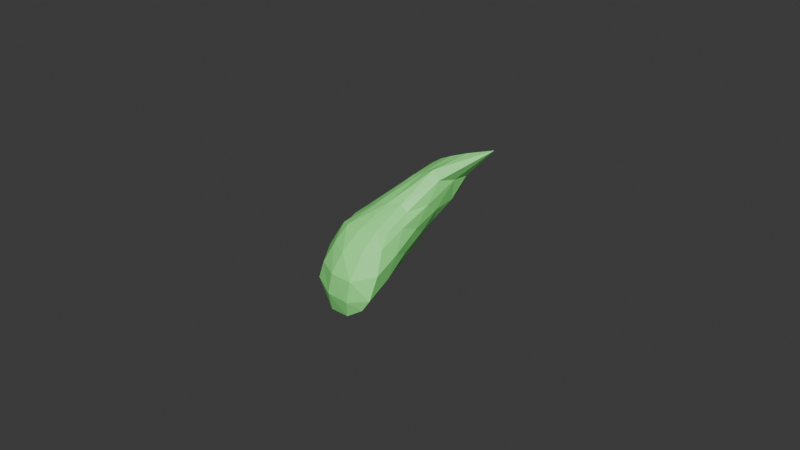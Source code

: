# Source: Gallbladder.blend  (saved by Blender 5.0.118; exported with 4.5.12 LTS)
import bpy
from mathutils import Matrix  # noqa: F401  (used for matrix-valued properties, if any)

bpy.ops.wm.read_factory_settings(use_empty=True)
scene = bpy.context.scene
scene.name = 'Scene'

# ---- collections
col_collection = bpy.data.collections.new('Collection'); scene.collection.children.link(col_collection)

# ---- materials (node trees are filled in below, after node groups)
mat_gallbladder_001 = bpy.data.materials.new('Gallbladder.001')
mat_gallbladder_001.use_backface_culling_lightprobe_volume = False

# ---- material node trees
mat_gallbladder_001.use_nodes = True; mat_gallbladder_001.node_tree.nodes.clear()
_N = mat_gallbladder_001.node_tree.nodes; _L = mat_gallbladder_001.node_tree.links
n0 = _N.new('ShaderNodeBsdfPrincipled'); n0.name = 'Principled BSDF'; n0.location = (-200, 100)
n0.inputs[0].default_value = (0.288, 1.0, 0.2603, 1.0)
n1 = _N.new('ShaderNodeOutputMaterial'); n1.name = 'Material Output'; n1.location = (200, 100)
_L.new(n0.outputs[0], n1.inputs[0])
n1.is_active_output = True

# ---- world
world_world = bpy.data.worlds.new('World'); scene.world = world_world
world_world.use_nodes = True; world_world.node_tree.nodes.clear()
_N = world_world.node_tree.nodes; _L = world_world.node_tree.links
n0 = _N.new('ShaderNodeOutputWorld'); n0.name = 'World Output'; n0.location = (200, 100)
n1 = _N.new('ShaderNodeBackground'); n1.name = 'Background'; n1.location = (-200, 100)
n1.inputs[0].default_value = (0.05088, 0.05088, 0.05088, 1.0)
_L.new(n1.outputs[0], n0.inputs[0])
n0.is_active_output = True
world_world.color = (0.05088, 0.05088, 0.05088)
world_world.sun_shadow_jitter_overblur = 0.0

# ---- meshes
me_cube_004 = bpy.data.meshes.new('Cube.004')
me_cube_004.from_pydata([(-6.523, -7.134, 117.0), (-5.988, -6.922, 118.8), (-5.734, -4.313, 117.8), (-4.554, -3.66, 120.2), (-4.32, -8.023, 116.8), (-4.416, -6.706, 118.9), (-4.448, -5.026, 118.1), (-3.201, -3.713, 120.7), (-6.435, -5.596, 116.8), (-6.385, -7.147, 118.0), (-5.351, -4.957, 119.6), (-5.088, -3.433, 119.2), (-4.969, -4.66, 117.9), (-3.913, -3.731, 120.4), (-3.932, -4.234, 119.2), (-4.465, -6.313, 117.4), (-3.884, -4.972, 120.1), (-4.027, -7.657, 117.9), (-5.549, -8.027, 116.4), (-5.154, -7.197, 118.9), (-4.499, -4.961, 120.2), (-5.351, -6.145, 116.8), (-5.337, -8.225, 117.8), (-4.118, -5.751, 118.7), (-4.287, -3.499, 119.3), (-6.273, -5.041, 118.4), (-6.576, -6.569, 116.9), (-6.192, -7.036, 118.4), (-4.883, -4.064, 120.1), (-5.482, -3.959, 118.4), (-5.37, -4.446, 117.8), (-3.498, -3.71, 120.6), (-4.246, -4.719, 118.6), (-4.468, -5.526, 117.8), (-4.288, -5.969, 119.3), (-4.057, -7.985, 117.2), (-4.792, -8.171, 116.5), (-5.658, -7.131, 118.9), (-6.108, -4.735, 117.1), (-6.521, -7.179, 117.4), (-5.77, -6.038, 119.1), (-4.775, -3.522, 119.8), (-4.646, -4.866, 118.0), (-4.26, -3.683, 120.3), (-3.604, -3.959, 120.0), (-4.419, -7.219, 117.0), (-2.758, -3.743, 121.0), (-4.288, -7.134, 118.5), (-6.304, -7.575, 116.7), (-4.664, -6.993, 118.9), (-4.884, -6.098, 119.5), (-4.054, -4.174, 120.6), (-4.102, -4.963, 120.4), (-4.896, -4.939, 120.0), (-5.466, -7.068, 116.6), (-5.186, -5.301, 117.3), (-5.894, -5.876, 116.5), (-4.862, -6.3, 117.0), (-6.028, -7.828, 117.8), (-4.559, -8.282, 117.8), (-5.453, -8.27, 117.1), (-5.244, -7.817, 118.4), (-4.115, -6.684, 118.2), (-3.989, -4.925, 119.1), (-4.238, -6.106, 118.0), (-3.987, -5.343, 119.4), (-4.026, -3.751, 119.3), (-4.631, -3.325, 119.3), (-4.673, -4.084, 118.6), (-4.035, -3.542, 119.9), (-5.706, -4.071, 118.8), (-6.483, -6.204, 118.1), (-6.391, -5.332, 117.6), (-5.826, -4.961, 119.1), (-5.322, -3.926, 119.6), (-3.756, -3.699, 120.0), (-4.207, -6.272, 118.9), (-5.819, -7.559, 118.4), (-4.882, -7.203, 116.7), (-5.296, -6.058, 119.4), (-4.508, -5.996, 119.5), (-3.533, -4.063, 120.8), (-4.45, -4.13, 120.4), (-6.078, -6.797, 116.6), (-5.669, -5.05, 117.1), (-4.78, -5.479, 117.5), (-6.215, -7.85, 117.2), (-4.65, -8.346, 117.1), (-4.678, -7.614, 118.4), (-4.156, -7.033, 117.5), (-4.234, -5.317, 118.4), (-3.705, -4.421, 120.0), (-4.395, -4.339, 118.6), (-5.044, -3.917, 118.5), (-4.349, -3.427, 119.9), (-6.074, -4.354, 117.9), (-6.595, -6.346, 117.5), (-6.27, -6.115, 118.7)], [], [(25, 73, 74, 70), (73, 10, 28, 74), (74, 28, 3, 41), (70, 74, 41, 11), (24, 69, 75, 66), (69, 13, 31, 75), (75, 31, 7, 44), (66, 75, 44, 14), (23, 65, 76, 62), (65, 16, 34, 76), (76, 34, 5, 47), (62, 76, 47, 17), (22, 61, 77, 58), (61, 19, 37, 77), (77, 37, 1, 27), (58, 77, 27, 9), (21, 57, 78, 54), (57, 15, 45, 78), (78, 45, 4, 36), (54, 78, 36, 18), (20, 53, 79, 50), (53, 10, 40, 79), (79, 40, 1, 37), (50, 79, 37, 19), (16, 52, 80, 34), (52, 20, 50, 80), (80, 50, 19, 49), (34, 80, 49, 5), (7, 31, 81, 46), (31, 13, 51, 81), (81, 51, 20, 52), (46, 81, 52, 16), (13, 43, 82, 51), (43, 3, 28, 82), (82, 28, 10, 53), (51, 82, 53, 20), (8, 56, 83, 26), (56, 21, 54, 83), (83, 54, 18, 48), (26, 83, 48, 0), (2, 30, 84, 38), (30, 12, 55, 84), (84, 55, 21, 56), (38, 84, 56, 8), (12, 42, 85, 55), (42, 6, 33, 85), (85, 33, 15, 57), (55, 85, 57, 21), (18, 60, 86, 48), (60, 22, 58, 86), (86, 58, 9, 39), (48, 86, 39, 0), (4, 35, 87, 36), (35, 17, 59, 87), (87, 59, 22, 60), (36, 87, 60, 18), (17, 47, 88, 59), (47, 5, 49, 88), (88, 49, 19, 61), (59, 88, 61, 22), (15, 64, 89, 45), (64, 23, 62, 89), (89, 62, 17, 35), (45, 89, 35, 4), (6, 32, 90, 33), (32, 14, 63, 90), (90, 63, 23, 64), (33, 90, 64, 15), (14, 44, 91, 63), (44, 7, 46, 91), (91, 46, 16, 65), (63, 91, 65, 23), (12, 68, 92, 42), (68, 24, 66, 92), (92, 66, 14, 32), (42, 92, 32, 6), (2, 29, 93, 30), (29, 11, 67, 93), (93, 67, 24, 68), (30, 93, 68, 12), (11, 41, 94, 67), (41, 3, 43, 94), (94, 43, 13, 69), (67, 94, 69, 24), (8, 72, 95, 38), (72, 25, 70, 95), (95, 70, 11, 29), (38, 95, 29, 2), (0, 39, 96, 26), (39, 9, 71, 96), (96, 71, 25, 72), (26, 96, 72, 8), (9, 27, 97, 71), (27, 1, 40, 97), (97, 40, 10, 73), (71, 97, 73, 25)])
_uv = me_cube_004.uv_layers.new(name='UVMap')
_uv.uv.foreach_set('vector', [0.5, 0.125, 0.5625, 0.125, 0.5625, 0.1875, 0.5, 0.1875, 0.5625, 0.125, 0.625, 0.125, 0.625, 0.1875, 0.5625, 0.1875, 0.5625, 0.1875, 0.625, 0.1875, 0.625, 0.25, 0.5625, 0.25, 0.5, 0.1875, 0.5625, 0.1875, 0.5625, 0.25, 0.5, 0.25, 0.5, 0.375, 0.5625, 0.375, 0.5625, 0.4375, 0.5, 0.4375, 0.5625, 0.375, 0.625, 0.375, 0.625, 0.4375, 0.5625, 0.4375, 0.5625, 0.4375, 0.625, 0.4375, 0.625, 0.5, 0.5625, 0.5, 0.5, 0.4375, 0.5625, 0.4375, 0.5625, 0.5, 0.5, 0.5, 0.5, 0.625, 0.5625, 0.625, 0.5625, 0.6875, 0.5, 0.6875, 0.5625, 0.625, 0.625, 0.625, 0.625, 0.6875, 0.5625, 0.6875, 0.5625, 0.6875, 0.625, 0.6875, 0.625, 0.75, 0.5625, 0.75, 0.5, 0.6875, 0.5625, 0.6875, 0.5625, 0.75, 0.5, 0.75, 0.5, 0.875, 0.5625, 0.875, 0.5625, 0.9375, 0.5, 0.9375, 0.5625, 0.875, 0.625, 0.875, 0.625, 0.9375, 0.5625, 0.9375, 0.5625, 0.9375, 0.625, 0.9375, 0.625, 1.0, 0.5625, 1.0, 0.5, 0.9375, 0.5625, 0.9375, 0.5625, 1.0, 0.5, 1.0, 0.25, 0.625, 0.3125, 0.625, 0.3125, 0.6875, 0.25, 0.6875, 0.3125, 0.625, 0.375, 0.625, 0.375, 0.6875, 0.3125, 0.6875, 0.3125, 0.6875, 0.375, 0.6875, 0.375, 0.75, 0.3125, 0.75, 0.25, 0.6875, 0.3125, 0.6875, 0.3125, 0.75, 0.25, 0.75, 0.75, 0.625, 0.8125, 0.625, 0.8125, 0.6875, 0.75, 0.6875, 0.8125, 0.625, 0.875, 0.625, 0.875, 0.6875, 0.8125, 0.6875, 0.8125, 0.6875, 0.875, 0.6875, 0.875, 0.75, 0.8125, 0.75, 0.75, 0.6875, 0.8125, 0.6875, 0.8125, 0.75, 0.75, 0.75, 0.625, 0.625, 0.6875, 0.625, 0.6875, 0.6875, 0.625, 0.6875, 0.6875, 0.625, 0.75, 0.625, 0.75, 0.6875, 0.6875, 0.6875, 0.6875, 0.6875, 0.75, 0.6875, 0.75, 0.75, 0.6875, 0.75, 0.625, 0.6875, 0.6875, 0.6875, 0.6875, 0.75, 0.625, 0.75, 0.625, 0.5, 0.6875, 0.5, 0.6875, 0.5625, 0.625, 0.5625, 0.6875, 0.5, 0.75, 0.5, 0.75, 0.5625, 0.6875, 0.5625, 0.6875, 0.5625, 0.75, 0.5625, 0.75, 0.625, 0.6875, 0.625, 0.625, 0.5625, 0.6875, 0.5625, 0.6875, 0.625, 0.625, 0.625, 0.75, 0.5, 0.8125, 0.5, 0.8125, 0.5625, 0.75, 0.5625, 0.8125, 0.5, 0.875, 0.5, 0.875, 0.5625, 0.8125, 0.5625, 0.8125, 0.5625, 0.875, 0.5625, 0.875, 0.625, 0.8125, 0.625, 0.75, 0.5625, 0.8125, 0.5625, 0.8125, 0.625, 0.75, 0.625, 0.125, 0.625, 0.1875, 0.625, 0.1875, 0.6875, 0.125, 0.6875, 0.1875, 0.625, 0.25, 0.625, 0.25, 0.6875, 0.1875, 0.6875, 0.1875, 0.6875, 0.25, 0.6875, 0.25, 0.75, 0.1875, 0.75, 0.125, 0.6875, 0.1875, 0.6875, 0.1875, 0.75, 0.125, 0.75, 0.125, 0.5, 0.1875, 0.5, 0.1875, 0.5625, 0.125, 0.5625, 0.1875, 0.5, 0.25, 0.5, 0.25, 0.5625, 0.1875, 0.5625, 0.1875, 0.5625, 0.25, 0.5625, 0.25, 0.625, 0.1875, 0.625, 0.125, 0.5625, 0.1875, 0.5625, 0.1875, 0.625, 0.125, 0.625, 0.25, 0.5, 0.3125, 0.5, 0.3125, 0.5625, 0.25, 0.5625, 0.3125, 0.5, 0.375, 0.5, 0.375, 0.5625, 0.3125, 0.5625, 0.3125, 0.5625, 0.375, 0.5625, 0.375, 0.625, 0.3125, 0.625, 0.25, 0.5625, 0.3125, 0.5625, 0.3125, 0.625, 0.25, 0.625, 0.375, 0.875, 0.4375, 0.875, 0.4375, 0.9375, 0.375, 0.9375, 0.4375, 0.875, 0.5, 0.875, 0.5, 0.9375, 0.4375, 0.9375, 0.4375, 0.9375, 0.5, 0.9375, 0.5, 1.0, 0.4375, 1.0, 0.375, 0.9375, 0.4375, 0.9375, 0.4375, 1.0, 0.375, 1.0, 0.375, 0.75, 0.4375, 0.75, 0.4375, 0.8125, 0.375, 0.8125, 0.4375, 0.75, 0.5, 0.75, 0.5, 0.8125, 0.4375, 0.8125, 0.4375, 0.8125, 0.5, 0.8125, 0.5, 0.875, 0.4375, 0.875, 0.375, 0.8125, 0.4375, 0.8125, 0.4375, 0.875, 0.375, 0.875, 0.5, 0.75, 0.5625, 0.75, 0.5625, 0.8125, 0.5, 0.8125, 0.5625, 0.75, 0.625, 0.75, 0.625, 0.8125, 0.5625, 0.8125, 0.5625, 0.8125, 0.625, 0.8125, 0.625, 0.875, 0.5625, 0.875, 0.5, 0.8125, 0.5625, 0.8125, 0.5625, 0.875, 0.5, 0.875, 0.375, 0.625, 0.4375, 0.625, 0.4375, 0.6875, 0.375, 0.6875, 0.4375, 0.625, 0.5, 0.625, 0.5, 0.6875, 0.4375, 0.6875, 0.4375, 0.6875, 0.5, 0.6875, 0.5, 0.75, 0.4375, 0.75, 0.375, 0.6875, 0.4375, 0.6875, 0.4375, 0.75, 0.375, 0.75, 0.375, 0.5, 0.4375, 0.5, 0.4375, 0.5625, 0.375, 0.5625, 0.4375, 0.5, 0.5, 0.5, 0.5, 0.5625, 0.4375, 0.5625, 0.4375, 0.5625, 0.5, 0.5625, 0.5, 0.625, 0.4375, 0.625, 0.375, 0.5625, 0.4375, 0.5625, 0.4375, 0.625, 0.375, 0.625, 0.5, 0.5, 0.5625, 0.5, 0.5625, 0.5625, 0.5, 0.5625, 0.5625, 0.5, 0.625, 0.5, 0.625, 0.5625, 0.5625, 0.5625, 0.5625, 0.5625, 0.625, 0.5625, 0.625, 0.625, 0.5625, 0.625, 0.5, 0.5625, 0.5625, 0.5625, 0.5625, 0.625, 0.5, 0.625, 0.375, 0.375, 0.4375, 0.375, 0.4375, 0.4375, 0.375, 0.4375, 0.4375, 0.375, 0.5, 0.375, 0.5, 0.4375, 0.4375, 0.4375, 0.4375, 0.4375, 0.5, 0.4375, 0.5, 0.5, 0.4375, 0.5, 0.375, 0.4375, 0.4375, 0.4375, 0.4375, 0.5, 0.375, 0.5, 0.375, 0.25, 0.4375, 0.25, 0.4375, 0.3125, 0.375, 0.3125, 0.4375, 0.25, 0.5, 0.25, 0.5, 0.3125, 0.4375, 0.3125, 0.4375, 0.3125, 0.5, 0.3125, 0.5, 0.375, 0.4375, 0.375, 0.375, 0.3125, 0.4375, 0.3125, 0.4375, 0.375, 0.375, 0.375, 0.5, 0.25, 0.5625, 0.25, 0.5625, 0.3125, 0.5, 0.3125, 0.5625, 0.25, 0.625, 0.25, 0.625, 0.3125, 0.5625, 0.3125, 0.5625, 0.3125, 0.625, 0.3125, 0.625, 0.375, 0.5625, 0.375, 0.5, 0.3125, 0.5625, 0.3125, 0.5625, 0.375, 0.5, 0.375, 0.375, 0.125, 0.4375, 0.125, 0.4375, 0.1875, 0.375, 0.1875, 0.4375, 0.125, 0.5, 0.125, 0.5, 0.1875, 0.4375, 0.1875, 0.4375, 0.1875, 0.5, 0.1875, 0.5, 0.25, 0.4375, 0.25, 0.375, 0.1875, 0.4375, 0.1875, 0.4375, 0.25, 0.375, 0.25, 0.375, 0.0, 0.4375, 0.0, 0.4375, 0.0625, 0.375, 0.0625, 0.4375, 0.0, 0.5, 0.0, 0.5, 0.0625, 0.4375, 0.0625, 0.4375, 0.0625, 0.5, 0.0625, 0.5, 0.125, 0.4375, 0.125, 0.375, 0.0625, 0.4375, 0.0625, 0.4375, 0.125, 0.375, 0.125, 0.5, 0.0, 0.5625, 0.0, 0.5625, 0.0625, 0.5, 0.0625, 0.5625, 0.0, 0.625, 0.0, 0.625, 0.0625, 0.5625, 0.0625, 0.5625, 0.0625, 0.625, 0.0625, 0.625, 0.125, 0.5625, 0.125, 0.5, 0.0625, 0.5625, 0.0625, 0.5625, 0.125, 0.5, 0.125])
me_cube_004.materials.append(mat_gallbladder_001)
me_cube_004.update()

# ---- objects
ob_gallbladder = bpy.data.objects.new('Gallbladder', me_cube_004)

# ---- transforms, parenting, visibility, modifiers, constraints
ob_gallbladder.location = (3.725e-09, 0.0, 0.0)
ob_gallbladder.scale = (0.009584, 0.009584, 0.009584)

# ---- collection membership
col_collection.objects.link(ob_gallbladder)

# ---- scene / render settings (as saved in the file)
scene.frame_start = 1; scene.frame_end = 250; scene.frame_set(1)
scene.render.engine = 'BLENDER_EEVEE_NEXT'
scene.render.bake_bias = 0.0
scene.render.bake_samples = 0
scene.cycles.sampling_pattern = 'TABULATED_SOBOL'
scene.eevee.use_volume_custom_range = False
bpy.context.view_layer.update()

# ---- added for rendering (the .blend has no active camera and no usable light): camera, sun
cam_auto = bpy.data.cameras.new('AutoCamera')
cam_auto.lens = 50.0
cam_auto.sensor_width = 36.0
cam_auto.clip_end = 1000.0
ob_auto_camera = bpy.data.objects.new('AutoCamera', cam_auto)
scene.collection.objects.link(ob_auto_camera)
ob_auto_camera.location = (0.140227, -0.277984, 1.28561)
ob_auto_camera.rotation_euler = (1.09748, -7.21219e-08, 0.694738)
scene.camera = ob_auto_camera
light_auto_sun = bpy.data.lights.new('AutoSun', 'SUN')
light_auto_sun.energy = 3.0
light_auto_sun.angle = 0.0523599
ob_auto_sun = bpy.data.objects.new('AutoSun', light_auto_sun)
scene.collection.objects.link(ob_auto_sun)
ob_auto_sun.rotation_euler = (0.872665, 0.174533, 0.523599)
bpy.context.view_layer.update()
